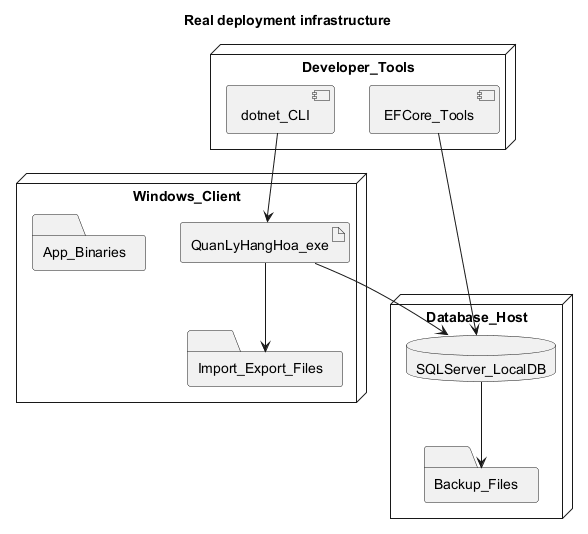

The diagram above was rendered by PlantUML. Its source (embedded in the PNG):
@startuml Infrastructure_HaTang
title Real deployment infrastructure
node Windows_Client {
  artifact QuanLyHangHoa_exe as App
  folder App_Binaries as Bin
  folder Import_Export_Files as Files
}
node Database_Host {
  database SQLServer_LocalDB as Sql
  folder Backup_Files as Backup
}
node Developer_Tools {
  [dotnet_CLI] as Dotnet
  [EFCore_Tools] as Ef
}
App --> Sql
App --> Files
Sql --> Backup
Dotnet --> App
Ef --> Sql
@enduml